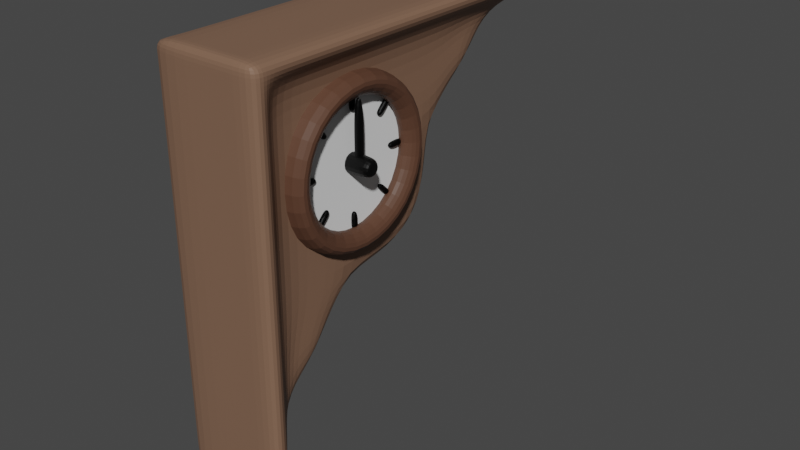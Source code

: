 # Source: Clock.blend  (saved by Blender 3.1.7; exported with 4.5.12 LTS)
import bpy
from mathutils import Matrix  # noqa: F401  (used for matrix-valued properties, if any)

bpy.ops.wm.read_factory_settings(use_empty=True)
scene = bpy.context.scene
scene.name = 'Scene'

# ---- collections
col_clock = bpy.data.collections.new('Clock'); scene.collection.children.link(col_clock)

# ---- materials (node trees are filled in below, after node groups)
mat_woodface_001 = bpy.data.materials.new('WoodFace.001')
mat_woodface_001.use_transparent_shadow = False
mat_clockhand = bpy.data.materials.new('ClockHand')
mat_clockhand.use_transparent_shadow = False
mat_woodface = bpy.data.materials.new('WoodFace')
mat_woodface.use_transparent_shadow = False

# ---- material node trees
mat_woodface_001.use_nodes = True; mat_woodface_001.node_tree.nodes.clear()
_N = mat_woodface_001.node_tree.nodes; _L = mat_woodface_001.node_tree.links
n0 = _N.new('ShaderNodeBsdfPrincipled'); n0.name = 'Principled BSDF'; n0.location = (10, 300)
n0.distribution = 'GGX'
n0.subsurface_method = 'RANDOM_WALK_SKIN'
n0.inputs[0].default_value = (0.0985, 0.04636, 0.02844, 1.0)
n0.inputs[3].default_value = 1.45
n0.inputs[14].default_value = (0.5492, 0.5232, 0.5142, 1.0)
n0.inputs[27].default_value = (0.0, 0.0, 0.0, 1.0)
n0.inputs[28].default_value = 1.0
n1 = _N.new('ShaderNodeOutputMaterial'); n1.name = 'Material Output'; n1.location = (300, 300)
_L.new(n0.outputs[0], n1.inputs[0])
n1.is_active_output = True
mat_clockhand.use_nodes = True; mat_clockhand.node_tree.nodes.clear()
_N = mat_clockhand.node_tree.nodes; _L = mat_clockhand.node_tree.links
n0 = _N.new('ShaderNodeBsdfPrincipled'); n0.name = 'Principled BSDF'; n0.location = (10, 300)
n0.distribution = 'GGX'
n0.subsurface_method = 'RANDOM_WALK_SKIN'
n0.inputs[0].default_value = (0.0, 0.0, 0.0, 1.0)
n0.inputs[3].default_value = 1.45
n0.inputs[14].default_value = (0.5, 0.5, 0.5, 1.0)
n0.inputs[27].default_value = (0.0, 0.0, 0.0, 1.0)
n0.inputs[28].default_value = 1.0
n1 = _N.new('ShaderNodeOutputMaterial'); n1.name = 'Material Output'; n1.location = (300, 300)
_L.new(n0.outputs[0], n1.inputs[0])
n1.is_active_output = True
mat_woodface.use_nodes = True; mat_woodface.node_tree.nodes.clear()
_N = mat_woodface.node_tree.nodes; _L = mat_woodface.node_tree.links
n0 = _N.new('ShaderNodeBsdfPrincipled'); n0.name = 'Principled BSDF'; n0.location = (10, 300)
n0.distribution = 'GGX'
n0.subsurface_method = 'RANDOM_WALK_SKIN'
n0.inputs[0].default_value = (0.214, 0.1217, 0.0792, 1.0)
n0.inputs[3].default_value = 1.45
n0.inputs[14].default_value = (0.607, 0.5609, 0.5396, 1.0)
n0.inputs[27].default_value = (0.0, 0.0, 0.0, 1.0)
n0.inputs[28].default_value = 1.0
n1 = _N.new('ShaderNodeOutputMaterial'); n1.name = 'Material Output'; n1.location = (300, 300)
_L.new(n0.outputs[0], n1.inputs[0])
n1.is_active_output = True

# ---- world
world_world = bpy.data.worlds.new('World'); scene.world = world_world
world_world.use_nodes = True; world_world.node_tree.nodes.clear()
_N = world_world.node_tree.nodes; _L = world_world.node_tree.links
n0 = _N.new('ShaderNodeOutputWorld'); n0.name = 'World Output'; n0.location = (300, 300)
n1 = _N.new('ShaderNodeBackground'); n1.name = 'Background'; n1.location = (10, 300)
n1.inputs[0].default_value = (0.05088, 0.05088, 0.05088, 1.0)
_L.new(n1.outputs[0], n0.inputs[0])
n0.is_active_output = True
world_world.color = (0.05088, 0.05088, 0.05088)
world_world.use_sun_shadow = False
world_world.sun_shadow_jitter_overblur = 0.0

# ---- meshes
me_cube = bpy.data.meshes.new('Cube')
me_cube.from_pydata([(-0.5954, -0.7168, -0.7168), (-0.5954, -0.7168, 0.7168), (-0.5954, 0.7168, -0.7168), (-0.5954, 0.7168, 0.7168), (0.485, -0.5811, -0.5811), (0.485, -0.5811, 0.5811), (0.485, 0.5811, -0.5811), (0.485, 0.5811, 0.5811), (-0.5954, 0.0, -1.0), (-0.5954, 0.0, 1.0), (0.485, 0.0, -0.8106), (0.485, 0.0, 0.8106), (-0.5954, -1.0, 0.0), (-0.5954, 1.0, 0.0), (0.485, 0.8106, 0.0), (0.485, -0.8106, 0.0), (-0.5954, 0.0, 0.0), (-0.1222, 0.7168, -0.7168), (-0.1222, 0.7168, 0.7168), (-0.1222, -0.7168, -0.7168), (-0.1222, -0.7168, 0.7168), (-0.1222, 0.0, 1.0), (-0.1222, 0.0, -1.0), (-0.1222, -1.0, 0.0), (-0.1222, 1.0, 0.0), (0.485, 1.0, 0.0), (0.485, 0.7168, -0.7168), (0.485, 0.0, -1.0), (0.485, 0.0, 1.0), (0.485, -0.7168, 0.7168), (0.485, -1.0, 0.0), (0.485, -0.7168, -0.7168), (0.485, 0.7168, 0.7168), (-0.1309, 0.0, 0.0), (0.2307, 0.0, -0.8427), (-0.1309, 0.0, 0.7964), (-0.1309, 0.7964, 0.0), (0.2307, -0.8427, 0.0), (-0.1309, 0.5709, -0.5709), (-0.1309, -0.5709, 0.5709), (-0.1309, -0.5709, -0.5709), (-0.1309, 0.5709, 0.5709), (0.2307, 0.8427, 0.0), (0.2307, 0.604, -0.604), (-0.1309, 0.0, -0.7964), (0.2307, 0.0, 0.8427), (0.2307, -0.604, 0.604), (-0.1309, -0.7964, 0.0), (0.2307, -0.604, -0.604), (0.2307, 0.604, 0.604), (0.3361, 0.4814, -0.4814), (0.3361, 0.6716, 0.0), (0.3361, 0.0, 0.6716), (0.3361, -0.4814, 0.4814), (0.3361, -0.6716, 0.0), (0.3361, 0.4814, 0.4814), (0.3361, -0.4814, -0.4814), (0.3361, 0.0, -0.6716)], [], [(16, 9, 3, 13), (24, 18, 32, 25), (55, 52, 45, 49), (23, 20, 1, 12), (22, 27, 31, 19), (21, 9, 1, 20), (18, 3, 9, 21), (17, 26, 27, 22), (53, 54, 37, 46), (12, 1, 9, 16), (0, 12, 16, 8), (50, 51, 42, 43), (19, 23, 12, 0), (52, 53, 46, 45), (17, 24, 25, 26), (8, 16, 13, 2), (2, 13, 24, 17), (31, 30, 23, 19), (2, 17, 22, 8), (32, 18, 21, 28), (28, 21, 20, 29), (8, 22, 19, 0), (30, 29, 20, 23), (13, 3, 18, 24), (14, 6, 26, 25), (6, 10, 27, 26), (5, 11, 28, 29), (4, 15, 30, 31), (10, 4, 31, 27), (11, 7, 32, 28), (7, 14, 25, 32), (15, 5, 29, 30), (33, 35, 39, 47), (36, 41, 35, 33), (38, 36, 33, 44), (44, 33, 47, 40), (54, 56, 48, 37), (57, 50, 43, 34), (51, 55, 49, 42), (56, 57, 34, 48), (36, 38, 43, 42), (38, 44, 34, 43), (39, 35, 45, 46), (40, 47, 37, 48), (44, 40, 48, 34), (35, 41, 49, 45), (41, 36, 42, 49), (47, 39, 46, 37), (4, 10, 57, 56), (14, 7, 55, 51), (10, 6, 50, 57), (15, 4, 56, 54), (11, 5, 53, 52), (6, 14, 51, 50), (5, 15, 54, 53), (7, 11, 52, 55)])
_uv = me_cube.uv_layers.new(name='UVMap')
_uv.uv.foreach_set('vector', [0.5, 0.125, 0.625, 0.125, 0.625, 0.25, 0.5, 0.25, 0.5, 0.375, 0.625, 0.375, 0.625, 0.5, 0.5, 0.5, 0.6013, 0.5237, 0.6013, 0.625, 0.6013, 0.625, 0.6013, 0.5237, 0.5, 0.875, 0.625, 0.875, 0.625, 1.0, 0.5, 1.0, 0.25, 0.625, 0.375, 0.625, 0.375, 0.75, 0.25, 0.75, 0.75, 0.625, 0.875, 0.625, 0.875, 0.75, 0.75, 0.75, 0.75, 0.5, 0.875, 0.5, 0.875, 0.625, 0.75, 0.625, 0.25, 0.5, 0.375, 0.5, 0.375, 0.625, 0.25, 0.625, 0.6013, 0.7263, 0.5, 0.7263, 0.5, 0.7263, 0.6013, 0.7263, 0.5, 0.0, 0.625, 0.0, 0.625, 0.125, 0.5, 0.125, 0.375, 0.0, 0.5, 0.0, 0.5, 0.125, 0.375, 0.125, 0.3987, 0.5237, 0.5, 0.5237, 0.5, 0.5237, 0.3987, 0.5237, 0.375, 0.875, 0.5, 0.875, 0.5, 1.0, 0.375, 1.0, 0.6013, 0.625, 0.6013, 0.7263, 0.6013, 0.7263, 0.6013, 0.625, 0.375, 0.375, 0.5, 0.375, 0.5, 0.5, 0.375, 0.5, 0.375, 0.125, 0.5, 0.125, 0.5, 0.25, 0.375, 0.25, 0.375, 0.25, 0.5, 0.25, 0.5, 0.375, 0.375, 0.375, 0.375, 0.75, 0.5, 0.75, 0.5, 0.875, 0.375, 0.875, 0.125, 0.5, 0.25, 0.5, 0.25, 0.625, 0.125, 0.625, 0.625, 0.5, 0.75, 0.5, 0.75, 0.625, 0.625, 0.625, 0.625, 0.625, 0.75, 0.625, 0.75, 0.75, 0.625, 0.75, 0.125, 0.625, 0.25, 0.625, 0.25, 0.75, 0.125, 0.75, 0.5, 0.75, 0.625, 0.75, 0.625, 0.875, 0.5, 0.875, 0.5, 0.25, 0.625, 0.25, 0.625, 0.375, 0.5, 0.375, 0.5, 0.5237, 0.3987, 0.5237, 0.375, 0.5, 0.5, 0.5, 0.3987, 0.5237, 0.3987, 0.625, 0.375, 0.625, 0.375, 0.5, 0.6013, 0.7263, 0.6013, 0.625, 0.625, 0.625, 0.625, 0.75, 0.3987, 0.7263, 0.5, 0.7263, 0.5, 0.75, 0.375, 0.75, 0.3987, 0.625, 0.3987, 0.7263, 0.375, 0.75, 0.375, 0.625, 0.6013, 0.625, 0.6013, 0.5237, 0.625, 0.5, 0.625, 0.625, 0.6013, 0.5237, 0.5, 0.5237, 0.5, 0.5, 0.625, 0.5, 0.5, 0.7263, 0.6013, 0.7263, 0.625, 0.75, 0.5, 0.75, 0.5, 0.625, 0.5829, 0.625, 0.5774, 0.7024, 0.5, 0.7079, 0.5, 0.5421, 0.5774, 0.5476, 0.5829, 0.625, 0.5, 0.625, 0.4226, 0.5476, 0.5, 0.5421, 0.5, 0.625, 0.4171, 0.625, 0.4171, 0.625, 0.5, 0.625, 0.5, 0.7079, 0.4226, 0.7024, 0.5, 0.7263, 0.3987, 0.7263, 0.3987, 0.7263, 0.5, 0.7263, 0.3987, 0.625, 0.3987, 0.5237, 0.3987, 0.5237, 0.3987, 0.625, 0.5, 0.5237, 0.6013, 0.5237, 0.6013, 0.5237, 0.5, 0.5237, 0.3987, 0.7263, 0.3987, 0.625, 0.3987, 0.625, 0.3987, 0.7263, 0.5, 0.5421, 0.4226, 0.5476, 0.3987, 0.5237, 0.5, 0.5237, 0.4226, 0.5476, 0.4171, 0.625, 0.3987, 0.625, 0.3987, 0.5237, 0.5774, 0.7024, 0.5829, 0.625, 0.6013, 0.625, 0.6013, 0.7263, 0.4226, 0.7024, 0.5, 0.7079, 0.5, 0.7263, 0.3987, 0.7263, 0.4171, 0.625, 0.4226, 0.7024, 0.3987, 0.7263, 0.3987, 0.625, 0.5829, 0.625, 0.5774, 0.5476, 0.6013, 0.5237, 0.6013, 0.625, 0.5774, 0.5476, 0.5, 0.5421, 0.5, 0.5237, 0.6013, 0.5237, 0.5, 0.7079, 0.5774, 0.7024, 0.6013, 0.7263, 0.5, 0.7263, 0.3987, 0.7263, 0.3987, 0.625, 0.3987, 0.625, 0.3987, 0.7263, 0.5, 0.5237, 0.6013, 0.5237, 0.6013, 0.5237, 0.5, 0.5237, 0.3987, 0.625, 0.3987, 0.5237, 0.3987, 0.5237, 0.3987, 0.625, 0.5, 0.7263, 0.3987, 0.7263, 0.3987, 0.7263, 0.5, 0.7263, 0.6013, 0.625, 0.6013, 0.7263, 0.6013, 0.7263, 0.6013, 0.625, 0.3987, 0.5237, 0.5, 0.5237, 0.5, 0.5237, 0.3987, 0.5237, 0.6013, 0.7263, 0.5, 0.7263, 0.5, 0.7263, 0.6013, 0.7263, 0.6013, 0.5237, 0.6013, 0.625, 0.6013, 0.625, 0.6013, 0.5237])
me_cube.materials.append(mat_woodface_001)
me_cube.use_remesh_fix_poles = True
me_cube.use_remesh_preserve_attributes = False
me_cube.update()
me_cube_001 = bpy.data.meshes.new('Cube.001')
me_cube_001.from_pydata([(-0.3493, -0.1109, -0.1109), (-0.3493, -0.1109, 0.1109), (-0.3493, 0.1109, -0.1109), (-0.3493, 0.1109, 0.1109), (0.2569, -0.04422, -0.04422), (0.2569, -0.04422, 0.04422), (0.2569, 0.04422, -0.04422), (0.2569, 0.04422, 0.04422), (0.0, 0.1109, -0.1109), (0.0, 0.1109, 0.1109), (0.0, -0.1109, -0.1109), (0.0, -0.1109, 0.1109), (0.2389, 0.1109, 0.1109), (0.2389, 0.1109, -0.1109), (0.2389, -0.1109, -0.1109), (0.2389, -0.1109, 0.1109)], [], [(0, 1, 3, 2), (8, 9, 12, 13), (6, 7, 5, 4), (10, 11, 1, 0), (8, 13, 14, 10), (9, 3, 1, 11), (12, 9, 11, 15), (2, 8, 10, 0), (14, 15, 11, 10), (2, 3, 9, 8), (7, 6, 13, 12), (6, 4, 14, 13), (5, 7, 12, 15), (4, 5, 15, 14)])
_uv = me_cube_001.uv_layers.new(name='UVMap')
_uv.uv.foreach_set('vector', [0.375, 0.0, 0.625, 0.0, 0.625, 0.25, 0.375, 0.25, 0.375, 0.375, 0.625, 0.375, 0.625, 0.5, 0.375, 0.5, 0.4502, 0.5752, 0.5498, 0.5752, 0.5498, 0.6748, 0.4502, 0.6748, 0.375, 0.875, 0.625, 0.875, 0.625, 1.0, 0.375, 1.0, 0.25, 0.5, 0.375, 0.5, 0.375, 0.75, 0.25, 0.75, 0.75, 0.5, 0.875, 0.5, 0.875, 0.75, 0.75, 0.75, 0.625, 0.5, 0.75, 0.5, 0.75, 0.75, 0.625, 0.75, 0.125, 0.5, 0.25, 0.5, 0.25, 0.75, 0.125, 0.75, 0.375, 0.75, 0.625, 0.75, 0.625, 0.875, 0.375, 0.875, 0.375, 0.25, 0.625, 0.25, 0.625, 0.375, 0.375, 0.375, 0.5498, 0.5752, 0.4502, 0.5752, 0.375, 0.5, 0.625, 0.5, 0.4502, 0.5752, 0.4502, 0.6748, 0.375, 0.75, 0.375, 0.5, 0.5498, 0.6748, 0.5498, 0.5752, 0.625, 0.5, 0.625, 0.75, 0.4502, 0.6748, 0.5498, 0.6748, 0.625, 0.75, 0.375, 0.75])
me_cube_001.materials.append(mat_clockhand)
me_cube_001.use_remesh_fix_poles = True
me_cube_001.use_remesh_preserve_attributes = False
me_cube_001.update()
me_cube_002 = bpy.data.meshes.new('Cube.002')
me_cube_002.from_pydata([(-0.008202, -0.04725, -0.03106), (-0.008202, -0.04725, 0.6806), (-0.008202, 0.04725, -0.03106), (-0.008202, 0.04725, 0.6806), (0.05746, -0.04725, -0.03106), (0.05746, -0.04725, 0.6806), (0.05746, 0.04725, -0.03106), (0.05746, 0.04725, 0.6806), (-0.008202, -0.04725, 0.01207), (-0.008202, 0.04725, 0.01207), (0.05746, 0.04725, 0.01207), (0.05746, -0.04725, 0.01207), (-0.008202, -0.04725, 0.1576), (-0.008202, 0.04725, 0.1576), (0.05746, 0.04725, 0.1576), (0.05746, -0.04725, 0.1576), (0.02463, 0.04725, -0.03106), (0.02463, 0.04725, 0.6806), (0.02463, -0.04725, -0.03106), (0.02463, -0.04725, 0.6806), (0.02463, -0.04725, 0.01207), (0.02463, 0.04725, 0.01207), (0.02463, -0.04725, 0.1576), (0.02463, 0.04725, 0.1576)], [], [(12, 1, 3, 13), (23, 17, 7, 14), (14, 7, 5, 15), (22, 19, 1, 12), (16, 6, 4, 18), (17, 3, 1, 19), (18, 20, 8, 0), (6, 10, 11, 4), (16, 21, 10, 6), (0, 8, 9, 2), (20, 22, 12, 8), (10, 14, 15, 11), (21, 23, 14, 10), (8, 12, 13, 9), (9, 13, 23, 21), (11, 15, 22, 20), (2, 9, 21, 16), (4, 11, 20, 18), (7, 17, 19, 5), (2, 16, 18, 0), (15, 5, 19, 22), (13, 3, 17, 23)])
_uv = me_cube_002.uv_layers.new(name='UVMap')
_uv.uv.foreach_set('vector', [0.57, 0.0, 0.625, 0.0, 0.625, 0.25, 0.57, 0.25, 0.57, 0.375, 0.625, 0.375, 0.625, 0.5, 0.57, 0.5, 0.57, 0.5, 0.625, 0.5, 0.625, 0.75, 0.57, 0.75, 0.57, 0.875, 0.625, 0.875, 0.625, 1.0, 0.57, 1.0, 0.25, 0.5, 0.375, 0.5, 0.375, 0.75, 0.25, 0.75, 0.75, 0.5, 0.875, 0.5, 0.875, 0.75, 0.75, 0.75, 0.375, 0.875, 0.3902, 0.875, 0.3902, 1.0, 0.375, 1.0, 0.375, 0.5, 0.3902, 0.5, 0.3902, 0.75, 0.375, 0.75, 0.375, 0.375, 0.3902, 0.375, 0.3902, 0.5, 0.375, 0.5, 0.375, 0.0, 0.3902, 0.0, 0.3902, 0.25, 0.375, 0.25, 0.3902, 0.875, 0.57, 0.875, 0.57, 1.0, 0.3902, 1.0, 0.3902, 0.5, 0.57, 0.5, 0.57, 0.75, 0.3902, 0.75, 0.3902, 0.375, 0.57, 0.375, 0.57, 0.5, 0.3902, 0.5, 0.3902, 0.0, 0.57, 0.0, 0.57, 0.25, 0.3902, 0.25, 0.3902, 0.25, 0.57, 0.25, 0.57, 0.375, 0.3902, 0.375, 0.3902, 0.75, 0.57, 0.75, 0.57, 0.875, 0.3902, 0.875, 0.375, 0.25, 0.3902, 0.25, 0.3902, 0.375, 0.375, 0.375, 0.375, 0.75, 0.3902, 0.75, 0.3902, 0.875, 0.375, 0.875, 0.625, 0.5, 0.75, 0.5, 0.75, 0.75, 0.625, 0.75, 0.125, 0.5, 0.25, 0.5, 0.25, 0.75, 0.125, 0.75, 0.57, 0.75, 0.625, 0.75, 0.625, 0.875, 0.57, 0.875, 0.57, 0.25, 0.625, 0.25, 0.625, 0.375, 0.57, 0.375])
me_cube_002.materials.append(mat_clockhand)
me_cube_002.use_remesh_fix_poles = True
me_cube_002.use_remesh_preserve_attributes = False
me_cube_002.update()
me_cube_004 = bpy.data.meshes.new('Cube.004')
me_cube_004.from_pydata([(-0.03285, -0.03285, -0.7048), (-0.03285, -0.03285, -0.4984), (-0.03285, 0.03285, -0.7048), (-0.03285, 0.03285, -0.4984), (0.03285, -0.03285, -0.7048), (0.03285, -0.03285, -0.4984), (0.03285, 0.03285, -0.7048), (0.03285, 0.03285, -0.4984), (-0.03285, -0.03285, -0.6016), (-0.03285, 0.03285, -0.6016), (0.03285, 0.03285, -0.6016), (0.03285, -0.03285, -0.6016)], [], [(8, 1, 3, 9), (9, 3, 7, 10), (10, 7, 5, 11), (11, 5, 1, 8), (2, 6, 4, 0), (7, 3, 1, 5), (4, 11, 8, 0), (6, 10, 11, 4), (2, 9, 10, 6), (0, 8, 9, 2)])
_uv = me_cube_004.uv_layers.new(name='UVMap')
_uv.uv.foreach_set('vector', [0.5, 0.0, 0.625, 0.0, 0.625, 0.25, 0.5, 0.25, 0.5, 0.25, 0.625, 0.25, 0.625, 0.5, 0.5, 0.5, 0.5, 0.5, 0.625, 0.5, 0.625, 0.75, 0.5, 0.75, 0.5, 0.75, 0.625, 0.75, 0.625, 1.0, 0.5, 1.0, 0.125, 0.5, 0.375, 0.5, 0.375, 0.75, 0.125, 0.75, 0.625, 0.5, 0.875, 0.5, 0.875, 0.75, 0.625, 0.75, 0.375, 0.75, 0.5, 0.75, 0.5, 1.0, 0.375, 1.0, 0.375, 0.5, 0.5, 0.5, 0.5, 0.75, 0.375, 0.75, 0.375, 0.25, 0.5, 0.25, 0.5, 0.5, 0.375, 0.5, 0.375, 0.0, 0.5, 0.0, 0.5, 0.25, 0.375, 0.25])
me_cube_004.materials.append(mat_clockhand)
me_cube_004.use_remesh_fix_poles = True
me_cube_004.use_remesh_preserve_attributes = False
me_cube_004.update()
me_cube_005 = bpy.data.meshes.new('Cube.005')
me_cube_005.from_pydata([(-0.7274, -1.521, -2.498), (-0.7274, -1.521, 1.501), (-0.5055, 1.089, -1.089), (-0.7274, 2.478, 1.501), (0.7274, -1.521, -2.498), (0.7274, -1.521, 1.501), (0.5055, 1.089, -1.089), (0.7274, 2.478, 1.501), (-0.5055, 0.0, -1.389), (-0.7274, 0.4786, 1.501), (0.5055, 0.0, -1.389), (0.7274, 0.4786, 1.501), (-0.7274, -1.521, -0.4985), (-0.5055, 1.389, 0.0), (0.5055, 1.389, 0.0), (0.7274, -1.521, -0.4985), (0.5055, 0.0, 0.0), (-0.5055, 0.0, 0.0), (-0.5055, -0.6, -2.083), (-0.7274, -1.521, -4.359), (0.7274, -1.521, -4.359), (0.5055, -0.6, -2.083), (-0.7274, 4.22, 1.501), (0.7274, 4.22, 1.501), (-0.5055, 2.0, 0.6), (0.5055, 2.0, 0.6), (-0.5055, -0.3, -1.736), (-0.7274, -1.521, -3.428), (0.7274, -1.521, -3.428), (0.5055, -0.3, -1.736), (-0.5055, 1.389, -0.6947), (0.5055, 1.389, -0.6947), (0.7274, -1.521, -1.498), (0.5055, 0.0, -0.6947), (-0.5055, 0.0, -0.6947), (-0.7274, -1.521, -1.498), (-0.7274, -1.521, 1.147), (-0.5055, 1.389, 1.143), (0.5055, 1.389, 1.143), (0.7274, -1.521, 1.147), (0.5055, 0.0, 1.143), (-0.5055, 0.0, 1.143), (-0.5055, 2.6, 1.143), (0.5055, 2.6, 1.143), (-0.5055, -1.152, -1.389), (0.7274, -1.178, 1.501), (-0.7274, -1.178, 1.501), (0.5055, -1.152, -1.389), (-0.5055, -1.152, 0.0), (0.5055, -1.152, 0.0), (-0.5055, -1.152, -2.683), (0.5055, -1.152, -2.683), (0.5055, -1.152, -2.036), (-0.5055, -1.152, -2.036), (0.5055, -1.152, -0.6947), (-0.5055, -1.152, -0.6947), (-0.5055, -1.152, 1.143), (0.5055, -1.152, 1.143), (-0.7274, 1.478, 1.501), (0.5055, 0.6947, -1.389), (-0.5055, 0.6947, -1.389), (0.7274, 1.478, 1.501), (0.5055, 0.6947, 0.0), (-0.5055, 0.6947, 0.0), (-0.5055, 0.6947, -0.6947), (0.5055, 0.6947, -0.6947), (0.5055, 0.6947, 1.143), (-0.5055, 0.6947, 1.143), (0.5055, 1.695, 0.3), (0.7274, 3.349, 1.501), (-0.7274, 3.349, 1.501), (-0.5055, 1.695, 0.3), (-0.5055, 1.995, 1.143), (0.5055, 1.995, 1.143), (-0.7088, -1.336, -1.944), (0.7274, -1.35, 1.501), (0.7274, -1.336, -0.2493), (-0.7088, -1.336, -3.521), (-0.7088, -1.336, -2.732), (0.7274, -1.336, -1.096), (0.7274, -1.336, 1.145), (-0.7274, -1.35, 1.501), (0.7274, -1.336, -1.944), (-0.7088, -1.336, -0.2493), (0.7274, -1.336, -3.521), (0.7274, -1.336, -2.732), (-0.7088, -1.336, -1.096), (-0.7221, -1.336, 1.145), (-0.7274, -1.521, 1.324), (-0.6164, 1.934, 1.322), (0.7274, 1.934, 1.322), (0.7274, -1.521, 1.324), (0.7274, 0.2393, 1.322), (-0.6164, 0.2393, 1.322), (-0.6164, 3.41, 1.322), (0.7274, 3.41, 1.322), (-0.6164, -1.165, 1.322), (0.7274, -1.165, 1.322), (0.7274, 1.086, 1.322), (-0.6164, 1.086, 1.322), (0.7274, 2.672, 1.322), (-0.6164, 2.672, 1.322), (-0.7253, -1.343, 1.323), (0.7274, -1.343, 1.323), (-0.5055, 1.389, 0.5717), (0.5055, 1.389, 0.5717), (0.7274, -1.521, 0.324), (0.5055, 0.0, 0.5717), (-0.5055, 0.0, 0.5717), (-0.5055, 2.3, 0.8717), (0.5055, 2.3, 0.8717), (-0.7274, -1.521, 0.324), (0.5055, -1.152, 0.5717), (-0.5055, -1.152, 0.5717), (-0.5055, 0.6947, 0.5717), (0.5055, 0.6947, 0.5717), (-0.5055, 1.695, 0.8717), (0.5055, 1.695, 0.8717), (-0.7088, -1.336, 0.4479), (0.7274, -1.336, 0.4479), (-0.7274, -0.35, 1.501), (0.5055, -0.5759, -1.389), (-0.5055, -0.5759, 0.0), (0.5055, -0.8759, -2.383), (0.5055, -0.8759, -1.736), (-0.5055, -0.5759, -0.6947), (-0.5055, -0.5759, 1.143), (-0.5055, -0.5759, -1.389), (0.7274, -0.35, 1.501), (0.5055, -0.5759, 0.0), (-0.5055, -0.8759, -2.383), (-0.5055, -0.8759, -1.736), (0.5055, -0.5759, -0.6947), (0.5055, -0.5759, 1.143), (0.7274, -0.4629, 1.322), (-0.6164, -0.4629, 1.322), (0.5055, -0.5759, 0.5717), (-0.5055, -0.5759, 0.5717), (8.148e-17, 1.089, -1.089), (0.0, 2.478, 1.501), (0.0, -1.521, -2.498), (0.0, -1.521, 1.501), (0.0, 0.4786, 1.501), (0.0, 0.0, -1.389), (0.0, -1.521, -0.4985), (0.0, 1.389, 0.0), (0.0, -1.521, -4.359), (1.276e-16, -0.6, -2.083), (0.0, 4.22, 1.501), (1.276e-16, 2.0, 0.6), (5.535e-17, -0.3, -1.736), (0.0, -1.521, -3.428), (0.0, 1.389, -0.6947), (0.0, -1.521, -1.498), (0.0, 2.6, 1.143), (0.0, -1.521, 1.147), (0.0, -1.152, -2.683), (0.0, -1.178, 1.501), (0.0, 0.6947, -1.389), (0.0, 1.478, 1.501), (5.535e-17, 1.695, 0.3), (0.0, 3.349, 1.501), (0.00949, -1.336, -3.521), (0.0, -1.35, 1.501), (0.0, 3.41, 1.322), (0.0, -1.521, 1.324), (0.0, -1.521, 0.324), (5.535e-17, 2.3, 0.8717), (0.0, -0.35, 1.501), (5.535e-17, -0.8759, -2.383), (0.3637, 2.478, 1.501), (0.3637, -1.521, -2.498), (0.3637, 0.4786, 1.501), (0.2528, 1.389, 0.0), (0.3637, -1.521, -4.359), (0.3637, 4.22, 1.501), (0.2528, 2.0, 0.6), (0.3637, -1.521, -3.428), (0.2528, 1.389, -0.6947), (0.2528, 2.6, 1.143), (0.3637, -1.178, 1.501), (0.3637, 1.478, 1.501), (0.2528, 1.695, 0.3), (0.3637, -1.35, 1.501), (0.3637, 3.41, 1.322), (0.2528, 2.3, 0.8717), (0.3637, -0.35, 1.501), (0.2528, 1.089, -1.089), (0.3637, -1.521, 1.501), (0.2528, 0.0, -1.389), (0.3637, -1.521, -0.4985), (0.2528, -0.6, -2.083), (0.2528, -0.3, -1.736), (0.3637, -1.521, -1.498), (0.3637, -1.521, 1.147), (0.2528, -1.152, -2.683), (0.2528, 0.6947, -1.389), (0.3637, 3.349, 1.501), (0.3684, -1.336, -3.521), (0.3637, -1.521, 1.324), (0.3637, -1.521, 0.324), (0.2528, -0.8759, -2.383)], [], [(99, 58, 3, 89), (117, 68, 25, 110), (103, 75, 5, 91), (165, 141, 1, 88), (131, 26, 18, 130), (163, 81, 1, 141), (159, 58, 9, 142), (196, 59, 10, 189), (98, 61, 11, 92), (135, 120, 9, 93), (125, 122, 17, 34), (65, 62, 16, 33), (153, 144, 12, 35), (79, 76, 15, 32), (178, 173, 14, 31), (64, 63, 13, 30), (198, 84, 20, 174), (85, 28, 20, 84), (151, 27, 19, 146), (192, 29, 21, 191), (184, 175, 23, 95), (197, 69, 23, 175), (101, 70, 22, 94), (160, 71, 24, 149), (189, 10, 29, 192), (140, 0, 27, 151), (82, 4, 28, 85), (127, 8, 26, 131), (60, 64, 30, 2), (187, 178, 31, 6), (82, 79, 32, 4), (140, 153, 35, 0), (59, 65, 33, 10), (127, 125, 34, 8), (116, 72, 42, 109), (185, 179, 43, 110), (137, 126, 41, 108), (115, 66, 40, 107), (166, 155, 36, 111), (119, 80, 39, 106), (100, 73, 43, 95), (114, 67, 37, 104), (136, 133, 57, 112), (118, 87, 56, 113), (74, 86, 55, 44), (121, 132, 54, 47), (74, 44, 53, 78), (121, 47, 52, 124), (124, 52, 51, 123), (201, 123, 51, 195), (132, 129, 49, 54), (86, 83, 48, 55), (102, 81, 46, 96), (168, 120, 46, 157), (78, 53, 50, 77), (134, 128, 45, 97), (108, 41, 67, 114), (105, 38, 66, 115), (6, 31, 65, 59), (8, 34, 64, 60), (34, 17, 63, 64), (31, 14, 62, 65), (90, 7, 61, 98), (187, 6, 59, 196), (139, 3, 58, 159), (93, 9, 58, 99), (90, 38, 73, 100), (104, 37, 72, 116), (145, 13, 71, 160), (89, 3, 70, 101), (170, 7, 69, 197), (105, 14, 68, 117), (27, 78, 77, 19), (88, 1, 81, 102), (35, 12, 83, 86), (0, 74, 78, 27), (0, 35, 86, 74), (111, 36, 87, 118), (112, 57, 80, 119), (47, 54, 79, 82), (47, 82, 85, 52), (52, 85, 84, 51), (195, 51, 84, 198), (54, 49, 76, 79), (157, 46, 81, 163), (97, 45, 75, 103), (57, 97, 103, 80), (36, 88, 102, 87), (37, 89, 101, 72), (7, 90, 100, 69), (41, 93, 99, 67), (38, 90, 98, 66), (133, 134, 97, 57), (87, 102, 96, 56), (69, 100, 95, 23), (72, 101, 94, 42), (179, 184, 95, 43), (126, 135, 93, 41), (66, 98, 92, 40), (155, 165, 88, 36), (80, 103, 91, 39), (67, 99, 89, 37), (49, 112, 119, 76), (12, 111, 118, 83), (38, 105, 117, 73), (13, 104, 116, 71), (14, 105, 115, 62), (17, 108, 114, 63), (83, 118, 113, 48), (129, 136, 112, 49), (63, 114, 104, 13), (76, 119, 106, 15), (144, 166, 111, 12), (62, 115, 107, 16), (122, 137, 108, 17), (176, 185, 110, 25), (71, 116, 109, 24), (73, 117, 110, 43), (48, 113, 137, 122), (16, 107, 136, 129), (56, 96, 135, 126), (40, 92, 134, 133), (92, 11, 128, 134), (142, 9, 120, 168), (33, 16, 129, 132), (191, 21, 123, 201), (29, 124, 123, 21), (10, 121, 124, 29), (10, 33, 132, 121), (107, 40, 133, 136), (113, 56, 126, 137), (44, 55, 125, 127), (44, 127, 131, 53), (55, 48, 122, 125), (96, 46, 120, 135), (53, 131, 130, 50), (18, 147, 169, 130), (172, 142, 168, 186), (24, 109, 167, 149), (190, 200, 166, 144), (194, 199, 165, 155), (42, 94, 164, 154), (180, 157, 163, 183), (50, 156, 162, 77), (3, 139, 161, 70), (173, 145, 160, 182), (170, 139, 159, 181), (2, 138, 158, 60), (186, 168, 157, 180), (130, 169, 156, 50), (200, 194, 155, 166), (109, 42, 154, 167), (171, 193, 153, 140), (2, 30, 152, 138), (171, 140, 151, 177), (8, 143, 150, 26), (182, 160, 149, 176), (70, 161, 148, 22), (94, 22, 148, 164), (26, 150, 147, 18), (177, 151, 146, 174), (77, 162, 146, 19), (30, 13, 145, 152), (193, 190, 144, 153), (60, 158, 143, 8), (181, 159, 142, 172), (183, 163, 141, 188), (199, 188, 141, 165), (91, 5, 188, 199), (75, 183, 188, 5), (61, 181, 172, 11), (32, 15, 190, 193), (28, 177, 174, 20), (68, 182, 176, 25), (4, 171, 177, 28), (4, 32, 193, 171), (106, 39, 194, 200), (128, 186, 180, 45), (7, 170, 181, 61), (14, 173, 182, 68), (45, 180, 183, 75), (39, 91, 199, 194), (15, 106, 200, 190), (11, 172, 186, 128), (147, 191, 201, 169), (149, 167, 185, 176), (154, 164, 184, 179), (156, 195, 198, 162), (139, 170, 197, 161), (138, 187, 196, 158), (169, 201, 195, 156), (167, 154, 179, 185), (138, 152, 178, 187), (143, 189, 192, 150), (161, 197, 175, 148), (164, 148, 175, 184), (150, 192, 191, 147), (162, 198, 174, 146), (152, 145, 173, 178), (158, 196, 189, 143)])
_uv = me_cube_005.uv_layers.new(name='UVMap')
_uv.uv.foreach_set('vector', [0.5938, 0.1875, 0.625, 0.1875, 0.625, 0.25, 0.5938, 0.25, 0.5312, 0.5, 0.5, 0.5, 0.5, 0.5, 0.5312, 0.5, 0.5938, 0.7188, 0.625, 0.7188, 0.625, 0.75, 0.5938, 0.75, 0.5938, 0.875, 0.625, 0.875, 0.625, 1.0, 0.5938, 1.0, 0.375, 0.09375, 0.375, 0.125, 0.375, 0.125, 0.375, 0.09375, 0.75, 0.7188, 0.875, 0.7188, 0.875, 0.75, 0.75, 0.75, 0.75, 0.5625, 0.875, 0.5625, 0.875, 0.625, 0.75, 0.625, 0.3125, 0.5625, 0.375, 0.5625, 0.375, 0.625, 0.3125, 0.625, 0.5938, 0.5625, 0.625, 0.5625, 0.625, 0.625, 0.5938, 0.625, 0.5938, 0.09375, 0.625, 0.09375, 0.625, 0.125, 0.5938, 0.125, 0.4375, 0.09375, 0.5, 0.09375, 0.5, 0.125, 0.4375, 0.125, 0.4375, 0.5625, 0.5, 0.5625, 0.5, 0.625, 0.4375, 0.625, 0.4375, 0.875, 0.5, 0.875, 0.5, 1.0, 0.4375, 1.0, 0.4375, 0.7188, 0.5, 0.7188, 0.5, 0.75, 0.4375, 0.75, 0.4375, 0.4375, 0.5, 0.4375, 0.5, 0.5, 0.4375, 0.5, 0.4375, 0.1875, 0.5, 0.1875, 0.5, 0.25, 0.4375, 0.25, 0.3125, 0.7188, 0.375, 0.7188, 0.375, 0.75, 0.3125, 0.75, 0.375, 0.7188, 0.375, 0.75, 0.375, 0.75, 0.375, 0.7188, 0.375, 0.875, 0.375, 1.0, 0.375, 1.0, 0.375, 0.875, 0.3125, 0.625, 0.375, 0.625, 0.375, 0.625, 0.3125, 0.625, 0.5938, 0.4375, 0.625, 0.4375, 0.625, 0.5, 0.5938, 0.5, 0.6875, 0.5, 0.625, 0.5, 0.625, 0.5, 0.6875, 0.5, 0.5938, 0.25, 0.625, 0.25, 0.625, 0.25, 0.5938, 0.25, 0.5, 0.375, 0.5, 0.25, 0.5, 0.25, 0.5, 0.375, 0.3125, 0.625, 0.375, 0.625, 0.375, 0.625, 0.3125, 0.625, 0.375, 0.875, 0.375, 1.0, 0.375, 1.0, 0.375, 0.875, 0.375, 0.7188, 0.375, 0.75, 0.375, 0.75, 0.375, 0.7188, 0.375, 0.09375, 0.375, 0.125, 0.375, 0.125, 0.375, 0.09375, 0.375, 0.1875, 0.4375, 0.1875, 0.4375, 0.25, 0.375, 0.25, 0.375, 0.4375, 0.4375, 0.4375, 0.4375, 0.5, 0.375, 0.5, 0.375, 0.7188, 0.4375, 0.7188, 0.4375, 0.75, 0.375, 0.75, 0.375, 0.875, 0.4375, 0.875, 0.4375, 1.0, 0.375, 1.0, 0.375, 0.5625, 0.4375, 0.5625, 0.4375, 0.625, 0.375, 0.625, 0.375, 0.09375, 0.4375, 0.09375, 0.4375, 0.125, 0.375, 0.125, 0.5312, 0.25, 0.5625, 0.25, 0.5625, 0.25, 0.5312, 0.25, 0.5312, 0.4375, 0.5625, 0.4375, 0.5625, 0.5, 0.5312, 0.5, 0.5312, 0.09375, 0.5625, 0.09375, 0.5625, 0.125, 0.5312, 0.125, 0.5312, 0.5625, 0.5625, 0.5625, 0.5625, 0.625, 0.5312, 0.625, 0.5312, 0.875, 0.5625, 0.875, 0.5625, 1.0, 0.5312, 1.0, 0.5312, 0.7188, 0.5625, 0.7188, 0.5625, 0.75, 0.5312, 0.75, 0.5938, 0.5, 0.5625, 0.5, 0.5625, 0.5, 0.5938, 0.5, 0.5312, 0.1875, 0.5625, 0.1875, 0.5625, 0.25, 0.5312, 0.25, 0.5312, 0.6562, 0.5625, 0.6562, 0.5625, 0.6875, 0.5312, 0.6875, 0.5312, 0.03125, 0.5625, 0.03125, 0.5625, 0.0625, 0.5312, 0.0625, 0.375, 0.03125, 0.4375, 0.03125, 0.4375, 0.0625, 0.375, 0.0625, 0.375, 0.6562, 0.4375, 0.6562, 0.4375, 0.6875, 0.375, 0.6875, 0.375, 0.03125, 0.375, 0.0625, 0.375, 0.0625, 0.375, 0.03125, 0.375, 0.6562, 0.375, 0.6875, 0.375, 0.6875, 0.375, 0.6562, 0.375, 0.6562, 0.375, 0.6875, 0.375, 0.6875, 0.375, 0.6562, 0.3125, 0.6562, 0.375, 0.6562, 0.375, 0.6875, 0.3125, 0.6875, 0.4375, 0.6562, 0.5, 0.6562, 0.5, 0.6875, 0.4375, 0.6875, 0.4375, 0.03125, 0.5, 0.03125, 0.5, 0.0625, 0.4375, 0.0625, 0.5938, 0.03125, 0.625, 0.03125, 0.625, 0.0625, 0.5938, 0.0625, 0.75, 0.6562, 0.875, 0.6562, 0.875, 0.6875, 0.75, 0.6875, 0.375, 0.03125, 0.375, 0.0625, 0.375, 0.0625, 0.375, 0.03125, 0.5938, 0.6562, 0.625, 0.6562, 0.625, 0.6875, 0.5938, 0.6875, 0.5312, 0.125, 0.5625, 0.125, 0.5625, 0.1875, 0.5312, 0.1875, 0.5312, 0.5, 0.5625, 0.5, 0.5625, 0.5625, 0.5312, 0.5625, 0.375, 0.5, 0.4375, 0.5, 0.4375, 0.5625, 0.375, 0.5625, 0.375, 0.125, 0.4375, 0.125, 0.4375, 0.1875, 0.375, 0.1875, 0.4375, 0.125, 0.5, 0.125, 0.5, 0.1875, 0.4375, 0.1875, 0.4375, 0.5, 0.5, 0.5, 0.5, 0.5625, 0.4375, 0.5625, 0.5938, 0.5, 0.625, 0.5, 0.625, 0.5625, 0.5938, 0.5625, 0.3125, 0.5, 0.375, 0.5, 0.375, 0.5625, 0.3125, 0.5625, 0.75, 0.5, 0.875, 0.5, 0.875, 0.5625, 0.75, 0.5625, 0.5938, 0.125, 0.625, 0.125, 0.625, 0.1875, 0.5938, 0.1875, 0.5938, 0.5, 0.5625, 0.5, 0.5625, 0.5, 0.5938, 0.5, 0.5312, 0.25, 0.5625, 0.25, 0.5625, 0.25, 0.5312, 0.25, 0.5, 0.375, 0.5, 0.25, 0.5, 0.25, 0.5, 0.375, 0.5938, 0.25, 0.625, 0.25, 0.625, 0.25, 0.5938, 0.25, 0.6875, 0.5, 0.625, 0.5, 0.625, 0.5, 0.6875, 0.5, 0.5312, 0.5, 0.5, 0.5, 0.5, 0.5, 0.5312, 0.5, 0.375, 0.0, 0.375, 0.03125, 0.375, 0.03125, 0.375, 0.0, 0.5938, 0.0, 0.625, 0.0, 0.625, 0.03125, 0.5938, 0.03125, 0.4375, 0.0, 0.5, 0.0, 0.5, 0.03125, 0.4375, 0.03125, 0.375, 0.0, 0.375, 0.03125, 0.375, 0.03125, 0.375, 0.0, 0.375, 0.0, 0.4375, 0.0, 0.4375, 0.03125, 0.375, 0.03125, 0.5312, 0.0, 0.5625, 0.0, 0.5625, 0.03125, 0.5312, 0.03125, 0.5312, 0.6875, 0.5625, 0.6875, 0.5625, 0.7188, 0.5312, 0.7188, 0.375, 0.6875, 0.4375, 0.6875, 0.4375, 0.7188, 0.375, 0.7188, 0.375, 0.6875, 0.375, 0.7188, 0.375, 0.7188, 0.375, 0.6875, 0.375, 0.6875, 0.375, 0.7188, 0.375, 0.7188, 0.375, 0.6875, 0.3125, 0.6875, 0.375, 0.6875, 0.375, 0.7188, 0.3125, 0.7188, 0.4375, 0.6875, 0.5, 0.6875, 0.5, 0.7188, 0.4375, 0.7188, 0.75, 0.6875, 0.875, 0.6875, 0.875, 0.7188, 0.75, 0.7188, 0.5938, 0.6875, 0.625, 0.6875, 0.625, 0.7188, 0.5938, 0.7188, 0.5625, 0.6875, 0.5938, 0.6875, 0.5938, 0.7188, 0.5625, 0.7188, 0.5625, 0.0, 0.5938, 0.0, 0.5938, 0.03125, 0.5625, 0.03125, 0.5625, 0.25, 0.5938, 0.25, 0.5938, 0.25, 0.5625, 0.25, 0.625, 0.5, 0.5938, 0.5, 0.5938, 0.5, 0.625, 0.5, 0.5625, 0.125, 0.5938, 0.125, 0.5938, 0.1875, 0.5625, 0.1875, 0.5625, 0.5, 0.5938, 0.5, 0.5938, 0.5625, 0.5625, 0.5625, 0.5625, 0.6562, 0.5938, 0.6562, 0.5938, 0.6875, 0.5625, 0.6875, 0.5625, 0.03125, 0.5938, 0.03125, 0.5938, 0.0625, 0.5625, 0.0625, 0.625, 0.5, 0.5938, 0.5, 0.5938, 0.5, 0.625, 0.5, 0.5625, 0.25, 0.5938, 0.25, 0.5938, 0.25, 0.5625, 0.25, 0.5625, 0.4375, 0.5938, 0.4375, 0.5938, 0.5, 0.5625, 0.5, 0.5625, 0.09375, 0.5938, 0.09375, 0.5938, 0.125, 0.5625, 0.125, 0.5625, 0.5625, 0.5938, 0.5625, 0.5938, 0.625, 0.5625, 0.625, 0.5625, 0.875, 0.5938, 0.875, 0.5938, 1.0, 0.5625, 1.0, 0.5625, 0.7188, 0.5938, 0.7188, 0.5938, 0.75, 0.5625, 0.75, 0.5625, 0.1875, 0.5938, 0.1875, 0.5938, 0.25, 0.5625, 0.25, 0.5, 0.6875, 0.5312, 0.6875, 0.5312, 0.7188, 0.5, 0.7188, 0.5, 0.0, 0.5312, 0.0, 0.5312, 0.03125, 0.5, 0.03125, 0.5625, 0.5, 0.5312, 0.5, 0.5312, 0.5, 0.5625, 0.5, 0.5, 0.25, 0.5312, 0.25, 0.5312, 0.25, 0.5, 0.25, 0.5, 0.5, 0.5312, 0.5, 0.5312, 0.5625, 0.5, 0.5625, 0.5, 0.125, 0.5312, 0.125, 0.5312, 0.1875, 0.5, 0.1875, 0.5, 0.03125, 0.5312, 0.03125, 0.5312, 0.0625, 0.5, 0.0625, 0.5, 0.6562, 0.5312, 0.6562, 0.5312, 0.6875, 0.5, 0.6875, 0.5, 0.1875, 0.5312, 0.1875, 0.5312, 0.25, 0.5, 0.25, 0.5, 0.7188, 0.5312, 0.7188, 0.5312, 0.75, 0.5, 0.75, 0.5, 0.875, 0.5312, 0.875, 0.5312, 1.0, 0.5, 1.0, 0.5, 0.5625, 0.5312, 0.5625, 0.5312, 0.625, 0.5, 0.625, 0.5, 0.09375, 0.5312, 0.09375, 0.5312, 0.125, 0.5, 0.125, 0.5, 0.4375, 0.5312, 0.4375, 0.5312, 0.5, 0.5, 0.5, 0.5, 0.25, 0.5312, 0.25, 0.5312, 0.25, 0.5, 0.25, 0.5625, 0.5, 0.5312, 0.5, 0.5312, 0.5, 0.5625, 0.5, 0.5, 0.0625, 0.5312, 0.0625, 0.5312, 0.09375, 0.5, 0.09375, 0.5, 0.625, 0.5312, 0.625, 0.5312, 0.6562, 0.5, 0.6562, 0.5625, 0.0625, 0.5938, 0.0625, 0.5938, 0.09375, 0.5625, 0.09375, 0.5625, 0.625, 0.5938, 0.625, 0.5938, 0.6562, 0.5625, 0.6562, 0.5938, 0.625, 0.625, 0.625, 0.625, 0.6562, 0.5938, 0.6562, 0.75, 0.625, 0.875, 0.625, 0.875, 0.6562, 0.75, 0.6562, 0.4375, 0.625, 0.5, 0.625, 0.5, 0.6562, 0.4375, 0.6562, 0.3125, 0.625, 0.375, 0.625, 0.375, 0.6562, 0.3125, 0.6562, 0.375, 0.625, 0.375, 0.6562, 0.375, 0.6562, 0.375, 0.625, 0.375, 0.625, 0.375, 0.6562, 0.375, 0.6562, 0.375, 0.625, 0.375, 0.625, 0.4375, 0.625, 0.4375, 0.6562, 0.375, 0.6562, 0.5312, 0.625, 0.5625, 0.625, 0.5625, 0.6562, 0.5312, 0.6562, 0.5312, 0.0625, 0.5625, 0.0625, 0.5625, 0.09375, 0.5312, 0.09375, 0.375, 0.0625, 0.4375, 0.0625, 0.4375, 0.09375, 0.375, 0.09375, 0.375, 0.0625, 0.375, 0.09375, 0.375, 0.09375, 0.375, 0.0625, 0.4375, 0.0625, 0.5, 0.0625, 0.5, 0.09375, 0.4375, 0.09375, 0.5938, 0.0625, 0.625, 0.0625, 0.625, 0.09375, 0.5938, 0.09375, 0.375, 0.0625, 0.375, 0.09375, 0.375, 0.09375, 0.375, 0.0625, 0.125, 0.625, 0.25, 0.625, 0.25, 0.6562, 0.125, 0.6562, 0.6875, 0.625, 0.75, 0.625, 0.75, 0.6562, 0.6875, 0.6562, 0.5, 0.25, 0.5312, 0.25, 0.5312, 0.375, 0.5, 0.375, 0.5, 0.8125, 0.5312, 0.8125, 0.5312, 0.875, 0.5, 0.875, 0.5625, 0.8125, 0.5938, 0.8125, 0.5938, 0.875, 0.5625, 0.875, 0.5625, 0.25, 0.5938, 0.25, 0.5938, 0.375, 0.5625, 0.375, 0.6875, 0.6875, 0.75, 0.6875, 0.75, 0.7188, 0.6875, 0.7188, 0.125, 0.6875, 0.25, 0.6875, 0.25, 0.7188, 0.125, 0.7188, 0.875, 0.5, 0.75, 0.5, 0.75, 0.5, 0.875, 0.5, 0.5, 0.4375, 0.5, 0.375, 0.5, 0.375, 0.5, 0.4375, 0.6875, 0.5, 0.75, 0.5, 0.75, 0.5625, 0.6875, 0.5625, 0.125, 0.5, 0.25, 0.5, 0.25, 0.5625, 0.125, 0.5625, 0.6875, 0.6562, 0.75, 0.6562, 0.75, 0.6875, 0.6875, 0.6875, 0.125, 0.6562, 0.25, 0.6562, 0.25, 0.6875, 0.125, 0.6875, 0.5312, 0.8125, 0.5625, 0.8125, 0.5625, 0.875, 0.5312, 0.875, 0.5312, 0.25, 0.5625, 0.25, 0.5625, 0.375, 0.5312, 0.375, 0.375, 0.8125, 0.4375, 0.8125, 0.4375, 0.875, 0.375, 0.875, 0.375, 0.25, 0.4375, 0.25, 0.4375, 0.375, 0.375, 0.375, 0.375, 0.8125, 0.375, 0.875, 0.375, 0.875, 0.375, 0.8125, 0.125, 0.625, 0.25, 0.625, 0.25, 0.625, 0.125, 0.625, 0.5, 0.4375, 0.5, 0.375, 0.5, 0.375, 0.5, 0.4375, 0.875, 0.5, 0.75, 0.5, 0.75, 0.5, 0.875, 0.5, 0.5938, 0.25, 0.625, 0.25, 0.625, 0.375, 0.5938, 0.375, 0.125, 0.625, 0.25, 0.625, 0.25, 0.625, 0.125, 0.625, 0.375, 0.8125, 0.375, 0.875, 0.375, 0.875, 0.375, 0.8125, 0.125, 0.7188, 0.25, 0.7188, 0.25, 0.75, 0.125, 0.75, 0.4375, 0.25, 0.5, 0.25, 0.5, 0.375, 0.4375, 0.375, 0.4375, 0.8125, 0.5, 0.8125, 0.5, 0.875, 0.4375, 0.875, 0.125, 0.5625, 0.25, 0.5625, 0.25, 0.625, 0.125, 0.625, 0.6875, 0.5625, 0.75, 0.5625, 0.75, 0.625, 0.6875, 0.625, 0.6875, 0.7188, 0.75, 0.7188, 0.75, 0.75, 0.6875, 0.75, 0.5938, 0.8125, 0.625, 0.8125, 0.625, 0.875, 0.5938, 0.875, 0.5938, 0.75, 0.625, 0.75, 0.625, 0.8125, 0.5938, 0.8125, 0.625, 0.7188, 0.6875, 0.7188, 0.6875, 0.75, 0.625, 0.75, 0.625, 0.5625, 0.6875, 0.5625, 0.6875, 0.625, 0.625, 0.625, 0.4375, 0.75, 0.5, 0.75, 0.5, 0.8125, 0.4375, 0.8125, 0.375, 0.75, 0.375, 0.8125, 0.375, 0.8125, 0.375, 0.75, 0.5, 0.5, 0.5, 0.4375, 0.5, 0.4375, 0.5, 0.5, 0.375, 0.75, 0.375, 0.8125, 0.375, 0.8125, 0.375, 0.75, 0.375, 0.75, 0.4375, 0.75, 0.4375, 0.8125, 0.375, 0.8125, 0.5312, 0.75, 0.5625, 0.75, 0.5625, 0.8125, 0.5312, 0.8125, 0.625, 0.6562, 0.6875, 0.6562, 0.6875, 0.6875, 0.625, 0.6875, 0.625, 0.5, 0.6875, 0.5, 0.6875, 0.5625, 0.625, 0.5625, 0.5, 0.5, 0.5, 0.4375, 0.5, 0.4375, 0.5, 0.5, 0.625, 0.6875, 0.6875, 0.6875, 0.6875, 0.7188, 0.625, 0.7188, 0.5625, 0.75, 0.5938, 0.75, 0.5938, 0.8125, 0.5625, 0.8125, 0.5, 0.75, 0.5312, 0.75, 0.5312, 0.8125, 0.5, 0.8125, 0.625, 0.625, 0.6875, 0.625, 0.6875, 0.6562, 0.625, 0.6562, 0.25, 0.625, 0.3125, 0.625, 0.3125, 0.6562, 0.25, 0.6562, 0.5, 0.375, 0.5312, 0.375, 0.5312, 0.4375, 0.5, 0.4375, 0.5625, 0.375, 0.5938, 0.375, 0.5938, 0.4375, 0.5625, 0.4375, 0.25, 0.6875, 0.3125, 0.6875, 0.3125, 0.7188, 0.25, 0.7188, 0.75, 0.5, 0.6875, 0.5, 0.6875, 0.5, 0.75, 0.5, 0.25, 0.5, 0.3125, 0.5, 0.3125, 0.5625, 0.25, 0.5625, 0.25, 0.6562, 0.3125, 0.6562, 0.3125, 0.6875, 0.25, 0.6875, 0.5312, 0.375, 0.5625, 0.375, 0.5625, 0.4375, 0.5312, 0.4375, 0.375, 0.375, 0.4375, 0.375, 0.4375, 0.4375, 0.375, 0.4375, 0.25, 0.625, 0.3125, 0.625, 0.3125, 0.625, 0.25, 0.625, 0.75, 0.5, 0.6875, 0.5, 0.6875, 0.5, 0.75, 0.5, 0.5938, 0.375, 0.625, 0.375, 0.625, 0.4375, 0.5938, 0.4375, 0.25, 0.625, 0.3125, 0.625, 0.3125, 0.625, 0.25, 0.625, 0.25, 0.7188, 0.3125, 0.7188, 0.3125, 0.75, 0.25, 0.75, 0.4375, 0.375, 0.5, 0.375, 0.5, 0.4375, 0.4375, 0.4375, 0.25, 0.5625, 0.3125, 0.5625, 0.3125, 0.625, 0.25, 0.625])
me_cube_005.materials.append(mat_woodface)
me_cube_005.use_remesh_fix_poles = True
me_cube_005.use_remesh_preserve_attributes = False
me_cube_005.update()
me_plane = bpy.data.meshes.new('Plane')
me_plane.from_pydata([(-0.5671, -0.5671, -0.008024), (0.5671, -0.5671, -0.008024), (-0.5671, 0.5671, -0.008024), (0.5671, 0.5671, -0.008024), (-0.8013, 0.0, -0.008024), (0.8013, 0.0, -0.008024), (0.0, -0.8013, -0.008024), (0.0, 0.8013, -0.008024), (0.0, 0.0, -0.008024)], [], [(8, 5, 3, 7), (6, 1, 5, 8), (0, 6, 8, 4), (4, 8, 7, 2)])
_uv = me_plane.uv_layers.new(name='UVMap')
_uv.uv.foreach_set('vector', [0.5, 0.5, 1.0, 0.5, 1.0, 1.0, 0.5, 1.0, 0.5, 0.0, 1.0, 0.0, 1.0, 0.5, 0.5, 0.5, 0.0, 0.0, 0.5, 0.0, 0.5, 0.5, 0.0, 0.5, 0.0, 0.5, 0.5, 0.5, 0.5, 1.0, 0.0, 1.0])
me_plane.use_remesh_fix_poles = True
me_plane.use_remesh_preserve_attributes = False
me_plane.update()

# ---- objects
ob_clockcircle = bpy.data.objects.new('ClockCircle', me_cube)
ob_clockcenter = bpy.data.objects.new('ClockCenter', me_cube_001)
ob_clockhand = bpy.data.objects.new('ClockHand', me_cube_002)
ob_clockticks = bpy.data.objects.new('ClockTicks', me_cube_004)
ob_empty = bpy.data.objects.new('Empty', None)
ob_empty_001 = bpy.data.objects.new('Empty.001', None)
ob_cornerframe = bpy.data.objects.new('CornerFrame', me_cube_005)
ob_clockface = bpy.data.objects.new('ClockFace', me_plane)

# ---- transforms, parenting, visibility, modifiers, constraints
ob_clockcircle.location = (0.1487, 0.0, 0.0)
_m = ob_clockcircle.modifiers.new('Subdivision', 'SUBSURF')
ob_clockcenter.location = (0.4569, 0.0, 0.0)
_m = ob_clockcenter.modifiers.new('Subdivision', 'SUBSURF')
ob_clockhand.location = (0.514, 0.0, 0.0)
_m = ob_clockhand.modifiers.new('Subdivision', 'SUBSURF')
ob_clockticks.location = (0.4569, 0.0, 0.0)
ob_clockticks.scale = (1.0, 1.0, 1.0)
_m = ob_clockticks.modifiers.new('Subdivision', 'SUBSURF')
_m = ob_clockticks.modifiers.new('Mirror', 'MIRROR')
_m.use_axis = (False, True, True)
_m.mirror_object = ob_empty
_m = ob_clockticks.modifiers.new('Mirror.001', 'MIRROR')
_m.use_axis = (False, True, True)
_m.mirror_object = ob_empty_001
ob_empty.parent = ob_clockticks
ob_empty.matrix_parent_inverse = Matrix(((1.0, -0.0, 0.0, -0.7458), (-0.0, 1.0, -0.0, 0.0), (0.0, -0.0, 1.0, -0.0), (-0.0, 0.0, -0.0, 1.0)))
ob_empty.location = (0.7458, 0.0, 0.0)
ob_empty.rotation_euler = (-1.178, -2.051e-16, 1.371e-16)
ob_empty_001.parent = ob_clockticks
ob_empty_001.matrix_parent_inverse = Matrix(((1.0, -0.0, 0.0, -0.7458), (-0.0, 1.0, -0.0, 0.0), (0.0, -0.0, 1.0, -0.0), (-0.0, 0.0, -0.0, 1.0)))
ob_empty_001.location = (0.7458, 0.0, 0.0)
ob_empty_001.rotation_euler = (1.178, 0.0, 0.0)
ob_cornerframe.location = (-0.00612, 0.0, 0.0)
ob_cornerframe.scale = (0.8787, 0.8787, 0.8787)
_m = ob_cornerframe.modifiers.new('Subdivision', 'SUBSURF')
ob_clockface.location = (0.4518, 6.623e-09, 0.0)
ob_clockface.rotation_euler = (-1.344e-07, 1.571, 0.0)

# ---- collection membership
col_clock.objects.link(ob_clockcircle)
col_clock.objects.link(ob_clockcenter)
col_clock.objects.link(ob_clockhand)
col_clock.objects.link(ob_clockticks)
col_clock.objects.link(ob_empty)
col_clock.objects.link(ob_empty_001)
col_clock.objects.link(ob_cornerframe)
col_clock.objects.link(ob_clockface)

# ---- scene / render settings (as saved in the file)
scene.frame_start = 1; scene.frame_end = 250; scene.frame_set(1)
scene.render.engine = 'BLENDER_EEVEE_NEXT'
scene.cycles.sampling_pattern = 'TABULATED_SOBOL'
scene.cycles.use_light_tree = False
scene.view_settings.view_transform = 'Filmic'
bpy.context.view_layer.update()

# ---- added for rendering (the .blend has no active camera and no usable light): camera, sun
cam_auto = bpy.data.cameras.new('AutoCamera')
cam_auto.lens = 50.0
cam_auto.sensor_width = 36.0
cam_auto.clip_end = 1000.0
ob_auto_camera = bpy.data.objects.new('AutoCamera', cam_auto)
scene.collection.objects.link(ob_auto_camera)
ob_auto_camera.location = (6.82065, -6.95778, 4.1734)
ob_auto_camera.rotation_euler = (1.09748, -7.21219e-08, 0.694738)
scene.camera = ob_auto_camera
light_auto_sun = bpy.data.lights.new('AutoSun', 'SUN')
light_auto_sun.energy = 3.0
light_auto_sun.angle = 0.0523599
ob_auto_sun = bpy.data.objects.new('AutoSun', light_auto_sun)
scene.collection.objects.link(ob_auto_sun)
ob_auto_sun.rotation_euler = (0.872665, 0.174533, 0.523599)
bpy.context.view_layer.update()
